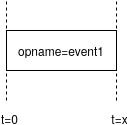

The diagram above was exported from draw.io. Its source (the exported page's mxGraphModel, read from the mxfile embedded in the PNG):
<mxGraphModel dx="806" dy="517" grid="1" gridSize="10" guides="1" tooltips="1" connect="1" arrows="1" fold="1" page="1" pageScale="1" pageWidth="850" pageHeight="1100" math="0" shadow="0">
  <root>
    <mxCell id="0" />
    <mxCell id="1" parent="0" />
    <mxCell id="0WTTCBpdpr_fj22IUenF-1" value="opname=event1" style="rounded=0;whiteSpace=wrap;html=1;" vertex="1" parent="1">
      <mxGeometry x="330" y="150" width="110" height="40" as="geometry" />
    </mxCell>
    <mxCell id="0WTTCBpdpr_fj22IUenF-7" value="" style="endArrow=none;dashed=1;html=1;" edge="1" parent="1">
      <mxGeometry width="50" height="50" relative="1" as="geometry">
        <mxPoint x="330" y="220" as="sourcePoint" />
        <mxPoint x="330" y="120" as="targetPoint" />
      </mxGeometry>
    </mxCell>
    <mxCell id="0WTTCBpdpr_fj22IUenF-8" value="t=0" style="text;html=1;align=center;verticalAlign=middle;resizable=0;points=[];labelBackgroundColor=#ffffff;" vertex="1" connectable="0" parent="0WTTCBpdpr_fj22IUenF-7">
      <mxGeometry x="-0.7625" y="-2" relative="1" as="geometry">
        <mxPoint y="29" as="offset" />
      </mxGeometry>
    </mxCell>
    <mxCell id="0WTTCBpdpr_fj22IUenF-9" value="" style="endArrow=none;dashed=1;html=1;" edge="1" parent="1">
      <mxGeometry width="50" height="50" relative="1" as="geometry">
        <mxPoint x="440" y="220" as="sourcePoint" />
        <mxPoint x="440" y="120" as="targetPoint" />
      </mxGeometry>
    </mxCell>
    <mxCell id="0WTTCBpdpr_fj22IUenF-10" value="t=x" style="text;html=1;align=center;verticalAlign=middle;resizable=0;points=[];labelBackgroundColor=#ffffff;" vertex="1" connectable="0" parent="0WTTCBpdpr_fj22IUenF-9">
      <mxGeometry x="-0.7625" y="-2" relative="1" as="geometry">
        <mxPoint y="29" as="offset" />
      </mxGeometry>
    </mxCell>
  </root>
</mxGraphModel>